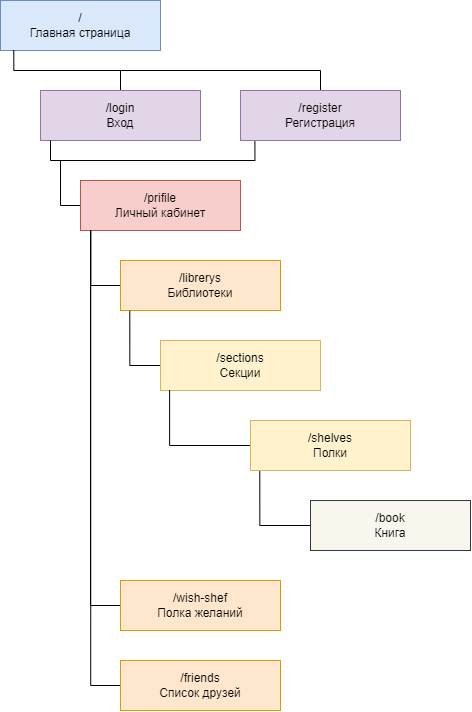

The diagram above was exported from draw.io. Its source (the exported page's mxGraphModel, read from the mxfile embedded in the PNG):
<mxGraphModel dx="1064" dy="774" grid="1" gridSize="10" guides="1" tooltips="1" connect="1" arrows="1" fold="1" page="1" pageScale="1" pageWidth="827" pageHeight="1169" math="0" shadow="0">
  <root>
    <mxCell id="0" />
    <mxCell id="1" parent="0" />
    <mxCell id="icz0wfZvkSGSmO34vFxy-1" value="/&lt;br&gt;Главная страница" style="rounded=0;whiteSpace=wrap;html=1;fillColor=#dae8fc;strokeColor=#6c8ebf;" parent="1" vertex="1">
      <mxGeometry x="40" y="20" width="160" height="50" as="geometry" />
    </mxCell>
    <mxCell id="icz0wfZvkSGSmO34vFxy-10" style="edgeStyle=orthogonalEdgeStyle;rounded=0;orthogonalLoop=1;jettySize=auto;html=1;exitX=0.5;exitY=0;exitDx=0;exitDy=0;entryX=0.083;entryY=0.994;entryDx=0;entryDy=0;entryPerimeter=0;endArrow=none;endFill=0;" parent="1" source="icz0wfZvkSGSmO34vFxy-3" target="icz0wfZvkSGSmO34vFxy-1" edge="1">
      <mxGeometry relative="1" as="geometry">
        <Array as="points">
          <mxPoint x="360" y="90" />
          <mxPoint x="53" y="90" />
        </Array>
      </mxGeometry>
    </mxCell>
    <mxCell id="icz0wfZvkSGSmO34vFxy-11" style="edgeStyle=orthogonalEdgeStyle;rounded=0;orthogonalLoop=1;jettySize=auto;html=1;exitX=0.5;exitY=0;exitDx=0;exitDy=0;endArrow=none;endFill=0;" parent="1" source="icz0wfZvkSGSmO34vFxy-2" edge="1">
      <mxGeometry relative="1" as="geometry">
        <mxPoint x="160" y="90" as="targetPoint" />
      </mxGeometry>
    </mxCell>
    <mxCell id="icz0wfZvkSGSmO34vFxy-2" value="/login&lt;br&gt;Вход" style="rounded=0;whiteSpace=wrap;html=1;fillColor=#e1d5e7;strokeColor=#9673a6;" parent="1" vertex="1">
      <mxGeometry x="80" y="110" width="160" height="50" as="geometry" />
    </mxCell>
    <mxCell id="icz0wfZvkSGSmO34vFxy-15" style="edgeStyle=orthogonalEdgeStyle;rounded=0;orthogonalLoop=1;jettySize=auto;html=1;exitX=0.09;exitY=0.988;exitDx=0;exitDy=0;endArrow=none;endFill=0;exitPerimeter=0;" parent="1" source="icz0wfZvkSGSmO34vFxy-3" edge="1">
      <mxGeometry relative="1" as="geometry">
        <mxPoint x="90" y="160" as="targetPoint" />
        <Array as="points">
          <mxPoint x="294" y="180" />
          <mxPoint x="90" y="180" />
        </Array>
      </mxGeometry>
    </mxCell>
    <mxCell id="icz0wfZvkSGSmO34vFxy-3" value="/register&lt;br&gt;Регистрация" style="rounded=0;whiteSpace=wrap;html=1;fillColor=#e1d5e7;strokeColor=#9673a6;" parent="1" vertex="1">
      <mxGeometry x="280" y="110" width="160" height="50" as="geometry" />
    </mxCell>
    <mxCell id="icz0wfZvkSGSmO34vFxy-16" style="edgeStyle=orthogonalEdgeStyle;rounded=0;orthogonalLoop=1;jettySize=auto;html=1;exitX=0;exitY=0.5;exitDx=0;exitDy=0;endArrow=none;endFill=0;" parent="1" source="icz0wfZvkSGSmO34vFxy-4" edge="1">
      <mxGeometry relative="1" as="geometry">
        <mxPoint x="100" y="180" as="targetPoint" />
      </mxGeometry>
    </mxCell>
    <mxCell id="icz0wfZvkSGSmO34vFxy-4" value="/prifile&lt;br&gt;Личный кабинет" style="rounded=0;whiteSpace=wrap;html=1;fillColor=#f8cecc;strokeColor=#b85450;" parent="1" vertex="1">
      <mxGeometry x="120" y="200" width="160" height="50" as="geometry" />
    </mxCell>
    <mxCell id="icz0wfZvkSGSmO34vFxy-18" style="edgeStyle=orthogonalEdgeStyle;rounded=0;orthogonalLoop=1;jettySize=auto;html=1;exitX=0;exitY=0.5;exitDx=0;exitDy=0;entryX=0.064;entryY=1.003;entryDx=0;entryDy=0;entryPerimeter=0;endArrow=none;endFill=0;" parent="1" source="icz0wfZvkSGSmO34vFxy-5" target="icz0wfZvkSGSmO34vFxy-4" edge="1">
      <mxGeometry relative="1" as="geometry" />
    </mxCell>
    <mxCell id="icz0wfZvkSGSmO34vFxy-5" value="/librerys&lt;br&gt;Библиотеки" style="rounded=0;whiteSpace=wrap;html=1;fillColor=#ffe6cc;strokeColor=#d79b00;" parent="1" vertex="1">
      <mxGeometry x="160" y="280" width="160" height="50" as="geometry" />
    </mxCell>
    <mxCell id="XQGejn_xdJneEWXMNcOl-8" style="edgeStyle=orthogonalEdgeStyle;rounded=0;orthogonalLoop=1;jettySize=auto;html=1;exitX=0;exitY=0.5;exitDx=0;exitDy=0;entryX=0.058;entryY=1.006;entryDx=0;entryDy=0;entryPerimeter=0;startArrow=none;startFill=0;endArrow=none;endFill=0;" edge="1" parent="1" source="icz0wfZvkSGSmO34vFxy-6" target="icz0wfZvkSGSmO34vFxy-5">
      <mxGeometry relative="1" as="geometry" />
    </mxCell>
    <mxCell id="icz0wfZvkSGSmO34vFxy-6" value="/sections&lt;br&gt;Секции" style="rounded=0;whiteSpace=wrap;html=1;fillColor=#fff2cc;strokeColor=#d6b656;" parent="1" vertex="1">
      <mxGeometry x="200" y="360" width="160" height="50" as="geometry" />
    </mxCell>
    <mxCell id="XQGejn_xdJneEWXMNcOl-9" style="edgeStyle=orthogonalEdgeStyle;rounded=0;orthogonalLoop=1;jettySize=auto;html=1;exitX=0;exitY=0.5;exitDx=0;exitDy=0;entryX=0.057;entryY=0.99;entryDx=0;entryDy=0;entryPerimeter=0;startArrow=none;startFill=0;endArrow=none;endFill=0;" edge="1" parent="1" source="icz0wfZvkSGSmO34vFxy-7" target="icz0wfZvkSGSmO34vFxy-6">
      <mxGeometry relative="1" as="geometry" />
    </mxCell>
    <mxCell id="icz0wfZvkSGSmO34vFxy-7" value="/shelves&lt;br&gt;Полки" style="rounded=0;whiteSpace=wrap;html=1;fillColor=#fff2cc;strokeColor=#d6b656;" parent="1" vertex="1">
      <mxGeometry x="290" y="440" width="160" height="50" as="geometry" />
    </mxCell>
    <mxCell id="icz0wfZvkSGSmO34vFxy-21" style="edgeStyle=orthogonalEdgeStyle;rounded=0;orthogonalLoop=1;jettySize=auto;html=1;exitX=0;exitY=0.5;exitDx=0;exitDy=0;endArrow=none;endFill=0;" parent="1" source="icz0wfZvkSGSmO34vFxy-8" edge="1">
      <mxGeometry relative="1" as="geometry">
        <mxPoint x="130" y="250" as="targetPoint" />
      </mxGeometry>
    </mxCell>
    <mxCell id="icz0wfZvkSGSmO34vFxy-8" value="/wish-shef&lt;br&gt;Полка желаний" style="rounded=0;whiteSpace=wrap;html=1;fillColor=#ffe6cc;strokeColor=#d79b00;" parent="1" vertex="1">
      <mxGeometry x="160" y="600" width="160" height="50" as="geometry" />
    </mxCell>
    <mxCell id="icz0wfZvkSGSmO34vFxy-22" style="edgeStyle=orthogonalEdgeStyle;rounded=0;orthogonalLoop=1;jettySize=auto;html=1;exitX=0;exitY=0.5;exitDx=0;exitDy=0;entryX=0.064;entryY=1.003;entryDx=0;entryDy=0;entryPerimeter=0;endArrow=none;endFill=0;" parent="1" source="icz0wfZvkSGSmO34vFxy-9" target="icz0wfZvkSGSmO34vFxy-4" edge="1">
      <mxGeometry relative="1" as="geometry" />
    </mxCell>
    <mxCell id="icz0wfZvkSGSmO34vFxy-9" value="/friends&lt;br&gt;Список друзей" style="rounded=0;whiteSpace=wrap;html=1;fillColor=#ffe6cc;strokeColor=#d79b00;" parent="1" vertex="1">
      <mxGeometry x="160" y="680" width="160" height="50" as="geometry" />
    </mxCell>
    <mxCell id="XQGejn_xdJneEWXMNcOl-10" style="edgeStyle=orthogonalEdgeStyle;rounded=0;orthogonalLoop=1;jettySize=auto;html=1;exitX=0;exitY=0.5;exitDx=0;exitDy=0;entryX=0.058;entryY=1.016;entryDx=0;entryDy=0;entryPerimeter=0;startArrow=none;startFill=0;endArrow=none;endFill=0;" edge="1" parent="1" source="XQGejn_xdJneEWXMNcOl-1" target="icz0wfZvkSGSmO34vFxy-7">
      <mxGeometry relative="1" as="geometry" />
    </mxCell>
    <mxCell id="XQGejn_xdJneEWXMNcOl-1" value="/book&lt;br&gt;Книга" style="rounded=0;whiteSpace=wrap;html=1;fillColor=#f9f7ed;strokeColor=#36393d;" vertex="1" parent="1">
      <mxGeometry x="350" y="520" width="160" height="50" as="geometry" />
    </mxCell>
  </root>
</mxGraphModel>